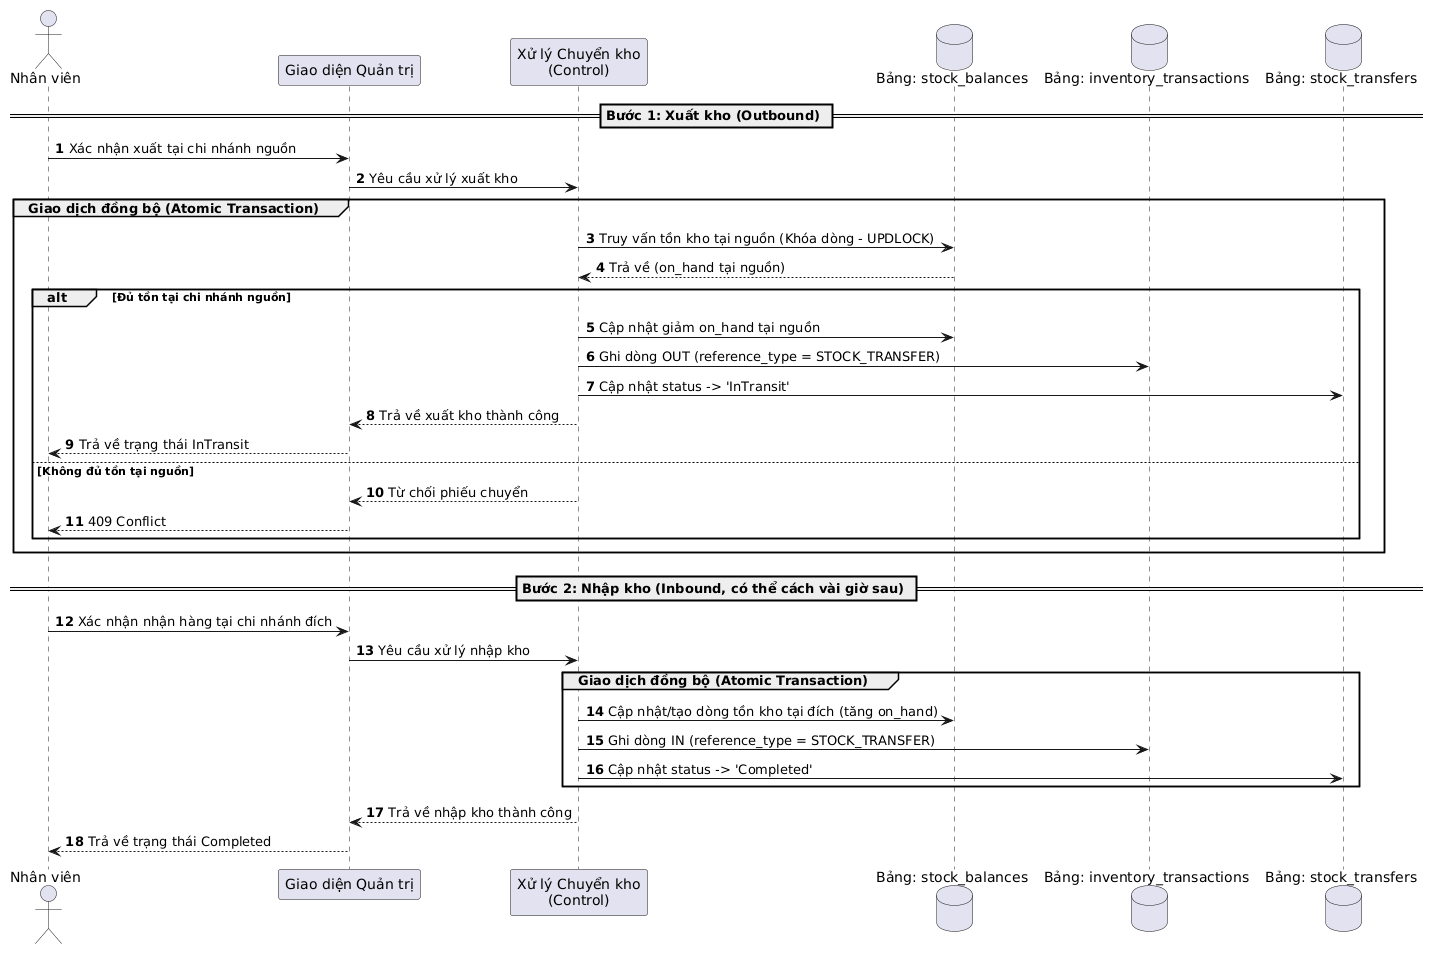

The diagram above was rendered by PlantUML. Its source (embedded in the PNG):
@startuml
autonumber

actor "Nhân viên" as S
participant "Giao diện Quản trị" as API
participant "Xử lý Chuyển kho\n(Control)" as Ctrl
database "Bảng: stock_balances" as SB
database "Bảng: inventory_transactions" as Ledger
database "Bảng: stock_transfers" as ST

== Bước 1: Xuất kho (Outbound) ==
S -> API: Xác nhận xuất tại chi nhánh nguồn
API -> Ctrl: Yêu cầu xử lý xuất kho

group Giao dịch đồng bộ (Atomic Transaction)
    Ctrl -> SB: Truy vấn tồn kho tại nguồn (Khóa dòng - UPDLOCK)
    SB --> Ctrl: Trả về (on_hand tại nguồn)

    alt Đủ tồn tại chi nhánh nguồn
        Ctrl -> SB: Cập nhật giảm on_hand tại nguồn
        Ctrl -> Ledger: Ghi dòng OUT (reference_type = STOCK_TRANSFER)
        Ctrl -> ST: Cập nhật status -> 'InTransit'
        Ctrl --> API: Trả về xuất kho thành công
        API --> S: Trả về trạng thái InTransit
    else Không đủ tồn tại nguồn
        Ctrl --> API: Từ chối phiếu chuyển
        API --> S: 409 Conflict
    end
end

== Bước 2: Nhập kho (Inbound, có thể cách vài giờ sau) ==
S -> API: Xác nhận nhận hàng tại chi nhánh đích
API -> Ctrl: Yêu cầu xử lý nhập kho

group Giao dịch đồng bộ (Atomic Transaction)
    Ctrl -> SB: Cập nhật/tạo dòng tồn kho tại đích (tăng on_hand)
    Ctrl -> Ledger: Ghi dòng IN (reference_type = STOCK_TRANSFER)
    Ctrl -> ST: Cập nhật status -> 'Completed'
end
Ctrl --> API: Trả về nhập kho thành công
API --> S: Trả về trạng thái Completed
@enduml